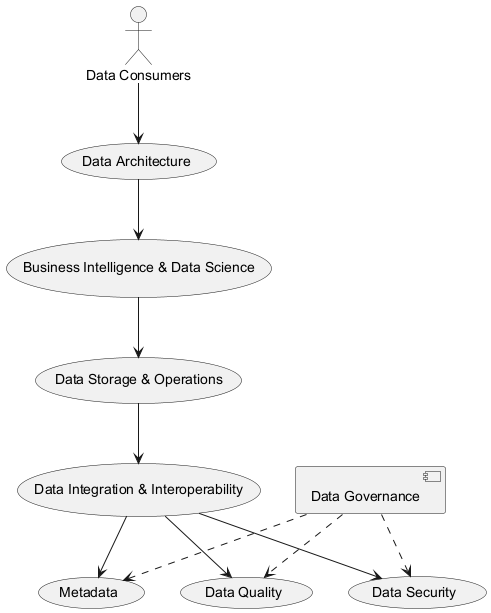

The diagram above was rendered by PlantUML. Its source (embedded in the PNG):
@startuml
actor DataConsumers as "Data Consumers"
usecase DataArchitecture as "Data Architecture"
usecase BusinessIntelligenceDataScience as "Business Intelligence & Data Science"
usecase DataStorageOperations as "Data Storage & Operations"
usecase DataIntegrationInteroperability as "Data Integration & Interoperability"
usecase Metadata as "Metadata"
usecase DataQuality as "Data Quality"
usecase DataSecurity as "Data Security"

DataConsumers --> DataArchitecture
DataArchitecture --> BusinessIntelligenceDataScience
BusinessIntelligenceDataScience --> DataStorageOperations
DataStorageOperations --> DataIntegrationInteroperability
DataIntegrationInteroperability --> Metadata
DataIntegrationInteroperability --> DataQuality
DataIntegrationInteroperability --> DataSecurity

component DataGovernance as "Data Governance"
DataGovernance ..> Metadata
DataGovernance ..> DataQuality
DataGovernance ..> DataSecurity

@enduml